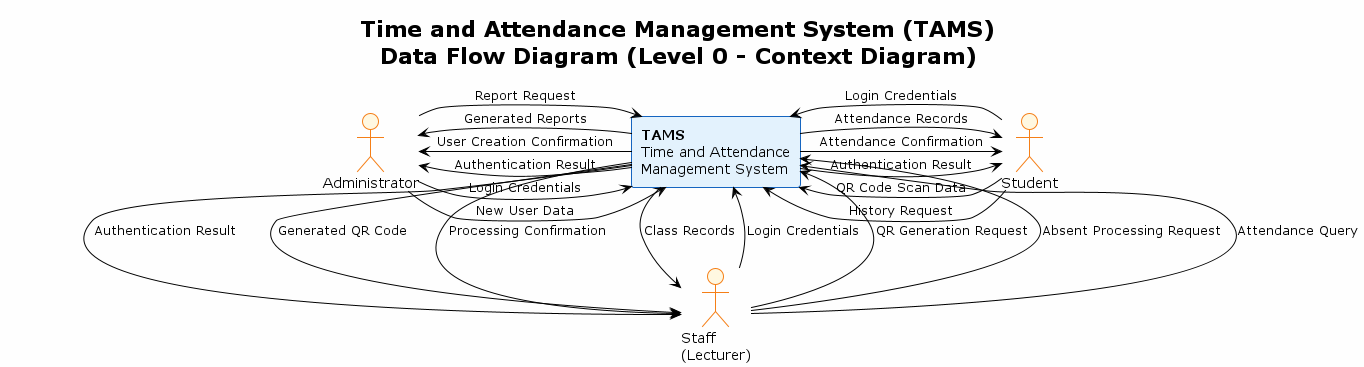

The diagram above was rendered by PlantUML. Its source (embedded in the PNG):
@startuml TAMS_Data_Flow_Diagram
!theme plain
title Time and Attendance Management System (TAMS)\nData Flow Diagram (Level 0 - Context Diagram)

skinparam backgroundColor #FEFEFE
skinparam rectangle {
    BackgroundColor #E3F2FD
    BorderColor #1565C0
}
skinparam actor {
    BackgroundColor #FFF8E1
    BorderColor #F57F17
}
skinparam storage {
    BackgroundColor #F3E5F5
    BorderColor #7B1FA2
}

' ==================== EXTERNAL ENTITIES ====================
actor "Student" as Student #FFF8E1
actor "Staff\n(Lecturer)" as Staff #FFF8E1
actor "Administrator" as Admin #FFF8E1

' ==================== MAIN PROCESS ====================
rectangle "**TAMS**\nTime and Attendance\nManagement System" as TAMS #E3F2FD

' ==================== DATA FLOWS - STUDENT ====================
Student -right-> TAMS : Login Credentials
TAMS -right-> Student : Authentication Result
Student -right-> TAMS : QR Code Scan Data
TAMS -right-> Student : Attendance Confirmation
Student -right-> TAMS : History Request
TAMS -right-> Student : Attendance Records

' ==================== DATA FLOWS - STAFF ====================
Staff -down-> TAMS : Login Credentials
TAMS -down-> Staff : Authentication Result
Staff -down-> TAMS : QR Generation Request
TAMS -down-> Staff : Generated QR Code
Staff -down-> TAMS : Absent Processing Request
TAMS -down-> Staff : Processing Confirmation
Staff -down-> TAMS : Attendance Query
TAMS -down-> Staff : Class Records

' ==================== DATA FLOWS - ADMIN ====================
Admin -left-> TAMS : Login Credentials
TAMS -left-> Admin : Authentication Result
Admin -left-> TAMS : New User Data
TAMS -left-> Admin : User Creation Confirmation
Admin -left-> TAMS : Report Request
TAMS -left-> Admin : Generated Reports

@enduml